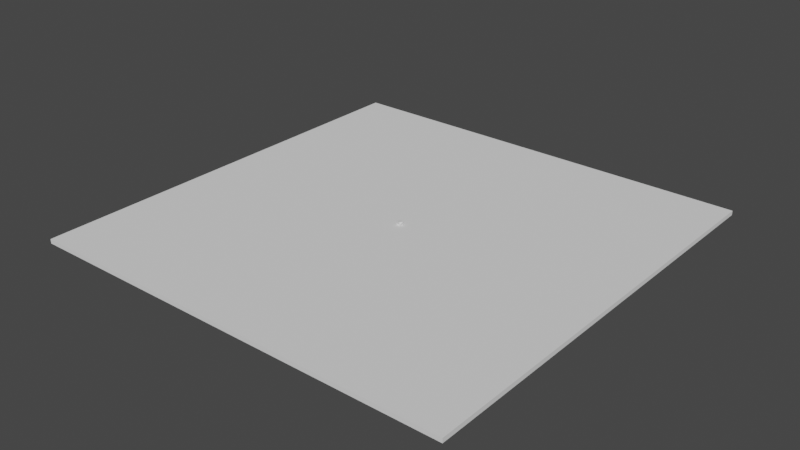 # Source: t3.blend  (saved by Blender 3.6.13; exported with 4.5.12 LTS)
import bpy
from mathutils import Matrix  # noqa: F401  (used for matrix-valued properties, if any)

bpy.ops.wm.read_factory_settings(use_empty=True)
scene = bpy.context.scene
scene.name = 'Scene'

# ---- collections
col_collection = bpy.data.collections.new('Collection'); scene.collection.children.link(col_collection)

# ---- materials (node trees are filled in below, after node groups)
mat_material = bpy.data.materials.new('Material')
mat_material.alpha_threshold = 0.0
mat_material.use_transparent_shadow = False
mat_material.preview_render_type = 'HAIR'
mat_material.roughness = 0.5
mat_material.line_color = (0.0, 0.0, 0.0, 1.0)

# ---- material node trees
mat_material.use_nodes = True; mat_material.node_tree.nodes.clear()
_N = mat_material.node_tree.nodes; _L = mat_material.node_tree.links
n0 = _N.new('ShaderNodeOutputMaterial'); n0.name = 'Material Output'; n0.location = (300, 300)
n1 = _N.new('ShaderNodeBsdfPrincipled'); n1.name = 'Principled BSDF'; n1.location = (10, 300)
n1.distribution = 'GGX'
n1.subsurface_method = 'RANDOM_WALK_SKIN'
n1.inputs[3].default_value = 1.45
n1.inputs[27].default_value = (0.0, 0.0, 0.0, 1.0)
n1.inputs[28].default_value = 1.0
_L.new(n1.outputs[0], n0.inputs[0])
n0.is_active_output = True

# ---- world
world_world = bpy.data.worlds.new('World'); scene.world = world_world
world_world.use_nodes = True; world_world.node_tree.nodes.clear()
_N = world_world.node_tree.nodes; _L = world_world.node_tree.links
n0 = _N.new('ShaderNodeOutputWorld'); n0.name = 'World Output'; n0.location = (300, 300)
n1 = _N.new('ShaderNodeBackground'); n1.name = 'Background'; n1.location = (10, 300)
n1.inputs[0].default_value = (0.05088, 0.05088, 0.05088, 1.0)
_L.new(n1.outputs[0], n0.inputs[0])
n0.is_active_output = True
world_world.color = (0.05088, 0.05088, 0.05088)
world_world.use_sun_shadow = False
world_world.sun_shadow_jitter_overblur = 0.0

# ---- meshes
me_cube = bpy.data.meshes.new('Cube')
me_cube.from_pydata([(1.0, 1.0, 1.0), (1.0, 1.0, -1.0), (1.0, -1.0, 1.0), (1.0, -1.0, -1.0), (-1.0, 1.0, 1.0), (-1.0, 1.0, -1.0), (-1.0, -1.0, 1.0), (-1.0, -1.0, -1.0), (1.0, -1.0, 1.673), (-1.0, -1.0, 1.673), (1.0, 1.0, 1.673), (-1.0, 1.0, 1.673), (0.3299, -1.375, 2.597), (-1.375, -0.3299, 2.597), (1.375, 0.3299, 2.597), (-0.3299, 1.375, 2.597)], [], [(4, 10, 0), (2, 7, 3), (6, 5, 7), (1, 7, 5), (0, 3, 1), (4, 1, 5), (10, 15, 14), (2, 9, 6), (6, 11, 4), (0, 8, 2), (15, 12, 14), (8, 14, 12), (11, 13, 15), (9, 12, 13), (4, 11, 10), (2, 6, 7), (6, 4, 5), (1, 3, 7), (0, 2, 3), (4, 0, 1), (10, 11, 15), (2, 8, 9), (6, 9, 11), (0, 10, 8), (15, 13, 12), (8, 10, 14), (11, 9, 13), (9, 8, 12)])
_uv = me_cube.uv_layers.new(name='UVMap')
_uv.uv.foreach_set('vector', [0.6656, 0.6071, 0.7375, 0.8209, 0.6656, 0.8209, 0.4569, 0.6061, 0.4569, 0.3038, 0.608, 0.4549, 0.1516, 0.0004765, 0.1516, 0.3028, 0.0004765, 0.1516, 0.609, 0.3028, 0.609, 0.0004765, 0.7602, 0.1516, 0.609, 0.6061, 0.609, 0.3038, 0.7602, 0.4549, 0.3038, 0.0004765, 0.3038, 0.3028, 0.1526, 0.1516, 0.3047, 0.9995, 0.3047, 0.8218, 0.433, 0.9928, 0.5199, 0.6071, 0.5918, 0.8209, 0.5199, 0.8209, 0.7384, 0.6071, 0.8103, 0.8209, 0.7384, 0.8209, 0.5927, 0.6071, 0.6646, 0.8209, 0.5927, 0.8209, 0.0004765, 0.9094, 0.0004765, 0.6071, 0.1516, 0.7582, 0.9622, 0.2152, 0.9622, 0.3929, 0.8339, 0.2219, 0.8339, 0.5716, 0.8339, 0.3939, 0.9622, 0.5649, 0.8212, 0.8218, 0.812, 0.9993, 0.6928, 0.8218, 0.833, 0.2143, 0.7611, 0.2143, 0.7611, 0.0004765, 0.1516, 0.6061, 0.0004765, 0.4549, 0.1516, 0.3038, 0.1526, 0.3038, 0.3038, 0.4549, 0.1526, 0.6061, 0.3047, 0.0004765, 0.4559, 0.1516, 0.3047, 0.3028, 0.4559, 0.6061, 0.3047, 0.4549, 0.4559, 0.3038, 0.4569, 0.0004765, 0.608, 0.1516, 0.4569, 0.3028, 0.3047, 0.8209, 0.3047, 0.6071, 0.4114, 0.6787, 0.833, 0.429, 0.7611, 0.429, 0.7611, 0.2152, 0.8831, 0.8209, 0.8113, 0.8209, 0.8113, 0.6071, 0.9058, 0.2143, 0.8339, 0.2143, 0.8339, 0.0004765, 0.1526, 0.6071, 0.3038, 0.7582, 0.1526, 0.9094, 0.5532, 0.9993, 0.434, 0.8218, 0.5624, 0.8218, 0.4123, 0.8209, 0.4123, 0.6071, 0.5189, 0.6787, 0.6826, 0.9993, 0.5634, 0.8218, 0.6918, 0.8218])
me_cube.materials.append(mat_material)
me_cube.use_mirror_vertex_groups = False
me_cube.update()
me_cube_001 = bpy.data.meshes.new('Cube.001')
me_cube_001.from_pydata([(-100.0, -100.0, -1.0), (-100.0, -100.0, 1.0), (-100.0, 100.0, -1.0), (-100.0, 100.0, 1.0), (100.0, -100.0, -1.0), (100.0, -100.0, 1.0), (100.0, 100.0, -1.0), (100.0, 100.0, 1.0)], [], [(1, 2, 0), (3, 6, 2), (7, 4, 6), (5, 0, 4), (6, 0, 2), (3, 5, 7), (1, 3, 2), (3, 7, 6), (7, 5, 4), (5, 1, 0), (6, 4, 0), (3, 1, 5)])
_uv = me_cube_001.uv_layers.new(name='UVMap')
_uv.uv.foreach_set('vector', [0.3462, 0.3581, 0.3462, 0.4526, 0.2989, 0.4054, 0.3936, 0.3581, 0.3936, 0.4526, 0.3463, 0.4054, 0.4412, 0.5472, 0.4412, 0.4528, 0.4884, 0.5, 0.4886, 0.4526, 0.4886, 0.3581, 0.5358, 0.4054, 0.4886, 0.5472, 0.4886, 0.4528, 0.5358, 0.5, 0.2989, 0.6419, 0.2989, 0.5474, 0.3462, 0.5946, 0.2989, 0.4528, 0.3462, 0.5, 0.2989, 0.5472, 0.3463, 0.4528, 0.3936, 0.5, 0.3463, 0.5472, 0.441, 0.5472, 0.3938, 0.5, 0.441, 0.4528, 0.4884, 0.4526, 0.4412, 0.4054, 0.4884, 0.3581, 0.3938, 0.3581, 0.441, 0.4054, 0.3938, 0.4526, 0.3463, 0.5474, 0.3936, 0.5946, 0.3463, 0.6419])
me_cube_001.update()

# ---- objects
ob_cube = bpy.data.objects.new('Cube', me_cube)
ob_cube_001 = bpy.data.objects.new('Cube.001', me_cube_001)

# ---- transforms, parenting, visibility, modifiers, constraints
ob_cube.location = (0.0, 0.0, 0.0)
ob_cube.lock_rotations_4d = False
ob_cube.empty_display_type = 'ARROWS'
ob_cube.lineart.crease_threshold = 0.0
ob_cube_001.location = (0.0, 0.0, 0.0)

# ---- collection membership
col_collection.objects.link(ob_cube)
col_collection.objects.link(ob_cube_001)

# ---- scene / render settings (as saved in the file)
scene.frame_start = 1; scene.frame_end = 250; scene.frame_set(1)
scene.render.engine = 'BLENDER_EEVEE_NEXT'
scene.cycles.sampling_pattern = 'TABULATED_SOBOL'
scene.view_settings.view_transform = 'Filmic'
bpy.context.view_layer.update()

# ---- added for rendering (the .blend has no active camera and no usable light): camera, sun
cam_auto = bpy.data.cameras.new('AutoCamera')
cam_auto.lens = 50.0
cam_auto.sensor_width = 36.0
cam_auto.clip_end = 4593.07
ob_auto_camera = bpy.data.objects.new('AutoCamera', cam_auto)
scene.collection.objects.link(ob_auto_camera)
ob_auto_camera.location = (261.714, -314.057, 210.17)
ob_auto_camera.rotation_euler = (1.09748, -7.21219e-08, 0.694738)
scene.camera = ob_auto_camera
light_auto_sun = bpy.data.lights.new('AutoSun', 'SUN')
light_auto_sun.energy = 3.0
light_auto_sun.angle = 0.0523599
ob_auto_sun = bpy.data.objects.new('AutoSun', light_auto_sun)
scene.collection.objects.link(ob_auto_sun)
ob_auto_sun.rotation_euler = (0.872665, 0.174533, 0.523599)
bpy.context.view_layer.update()
